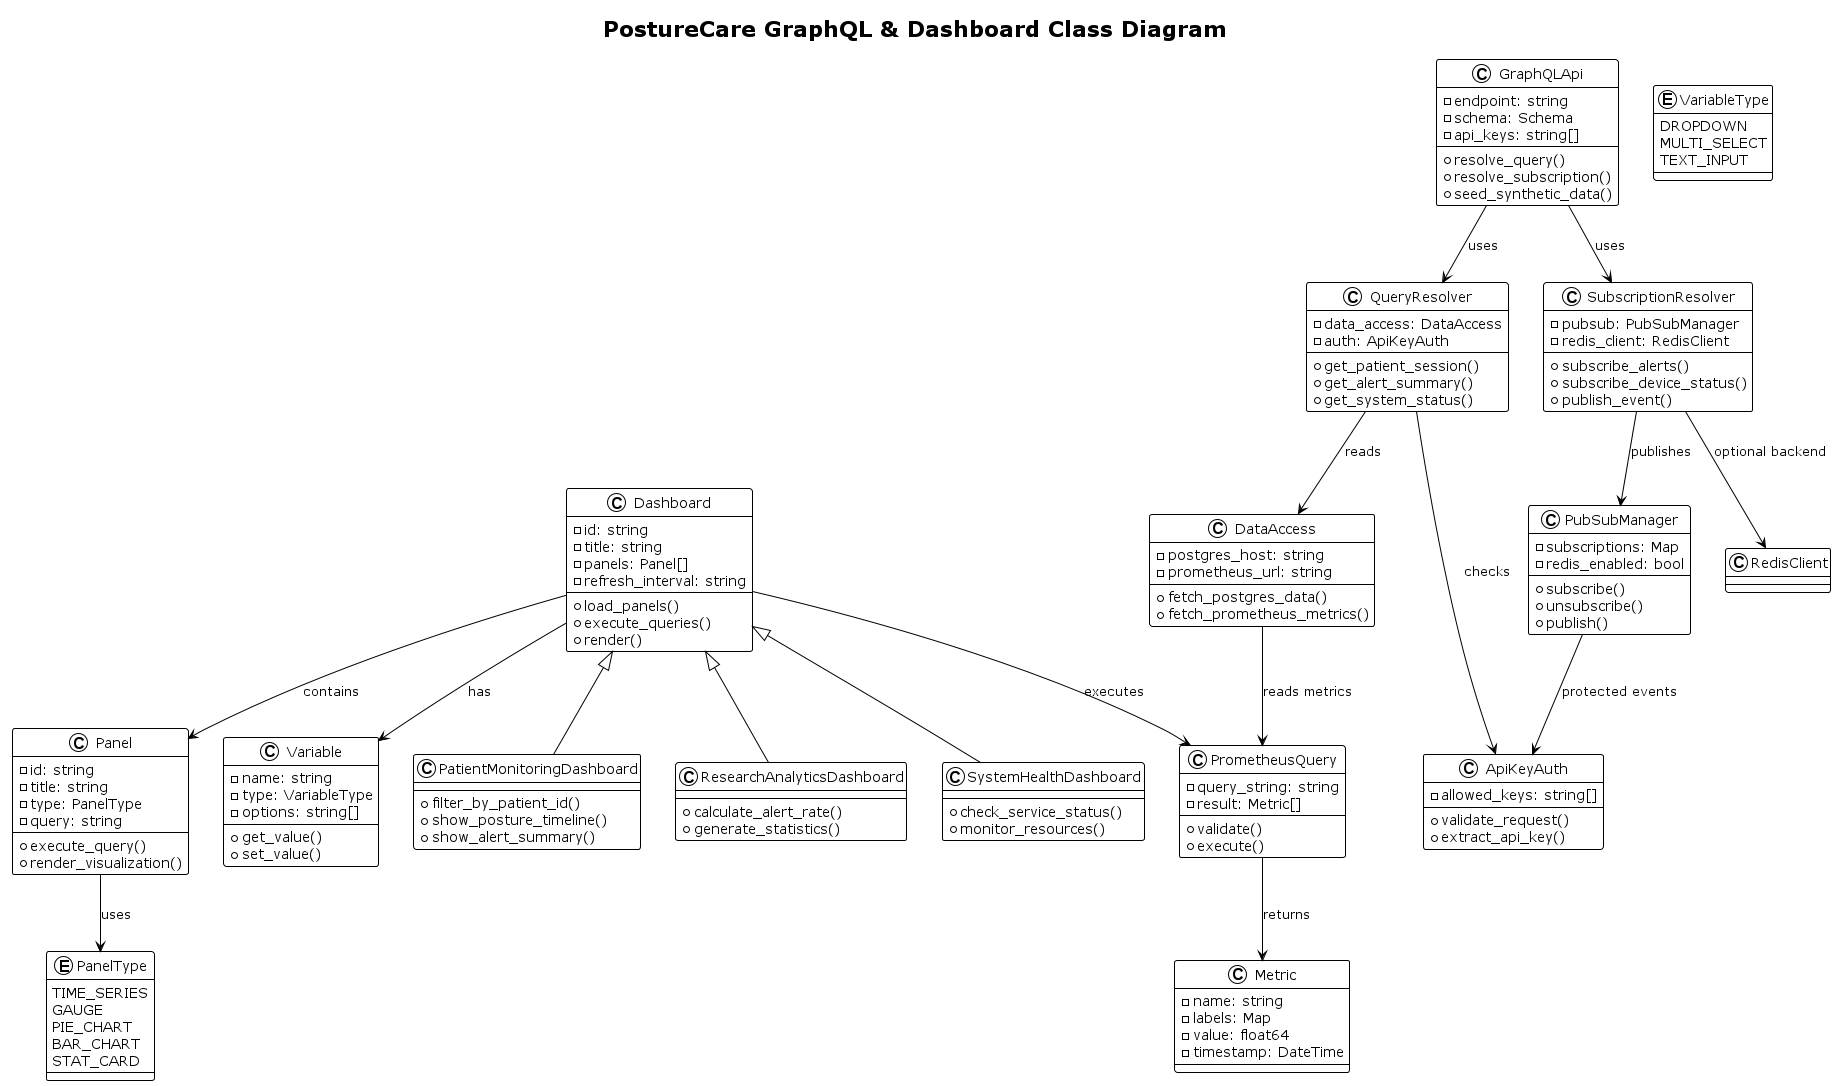

The diagram above was rendered by PlantUML. Its source (embedded in the PNG):
@startuml PostureCare_Class
!theme plain
title PostureCare GraphQL & Dashboard Class Diagram

class Dashboard {
  - id: string
  - title: string
  - panels: Panel[]
  - refresh_interval: string
  --
  + load_panels()
  + execute_queries()
  + render()
}

class Panel {
  - id: string
  - title: string
  - type: PanelType
  - query: string
  --
  + execute_query()
  + render_visualization()
}

enum PanelType {
  TIME_SERIES
  GAUGE
  PIE_CHART
  BAR_CHART
  STAT_CARD
}

class Variable {
  - name: string
  - type: VariableType
  - options: string[]
  --
  + get_value()
  + set_value()
}

enum VariableType {
  DROPDOWN
  MULTI_SELECT
  TEXT_INPUT
}

class PatientMonitoringDashboard extends Dashboard {
  + filter_by_patient_id()
  + show_posture_timeline()
  + show_alert_summary()
}

class ResearchAnalyticsDashboard extends Dashboard {
  + calculate_alert_rate()
  + generate_statistics()
}

class SystemHealthDashboard extends Dashboard {
  + check_service_status()
  + monitor_resources()
}

class PrometheusQuery {
  - query_string: string
  - result: Metric[]
  --
  + validate()
  + execute()
}

class Metric {
  - name: string
  - labels: Map
  - value: float64
  - timestamp: DateTime
}

class GraphQLApi {
  - endpoint: string
  - schema: Schema
  - api_keys: string[]
  --
  + resolve_query()
  + resolve_subscription()
  + seed_synthetic_data()
}

class QueryResolver {
  - data_access: DataAccess
  - auth: ApiKeyAuth
  --
  + get_patient_session()
  + get_alert_summary()
  + get_system_status()
}

class SubscriptionResolver {
  - pubsub: PubSubManager
  - redis_client: RedisClient
  --
  + subscribe_alerts()
  + subscribe_device_status()
  + publish_event()
}

class DataAccess {
  - postgres_host: string
  - prometheus_url: string
  --
  + fetch_postgres_data()
  + fetch_prometheus_metrics()
}

class ApiKeyAuth {
  - allowed_keys: string[]
  --
  + validate_request()
  + extract_api_key()
}

class PubSubManager {
  - subscriptions: Map
  - redis_enabled: bool
  --
  + subscribe()
  + unsubscribe()
  + publish()
}

Dashboard --> Panel : contains
Dashboard --> Variable : has
Panel --> PanelType : uses
Dashboard --> PrometheusQuery : executes
PrometheusQuery --> Metric : returns

GraphQLApi --> QueryResolver : uses
GraphQLApi --> SubscriptionResolver : uses
QueryResolver --> DataAccess : reads
QueryResolver --> ApiKeyAuth : checks
SubscriptionResolver --> PubSubManager : publishes
SubscriptionResolver --> RedisClient : optional backend
DataAccess --> PrometheusQuery : reads metrics
PubSubManager --> ApiKeyAuth : protected events

@enduml